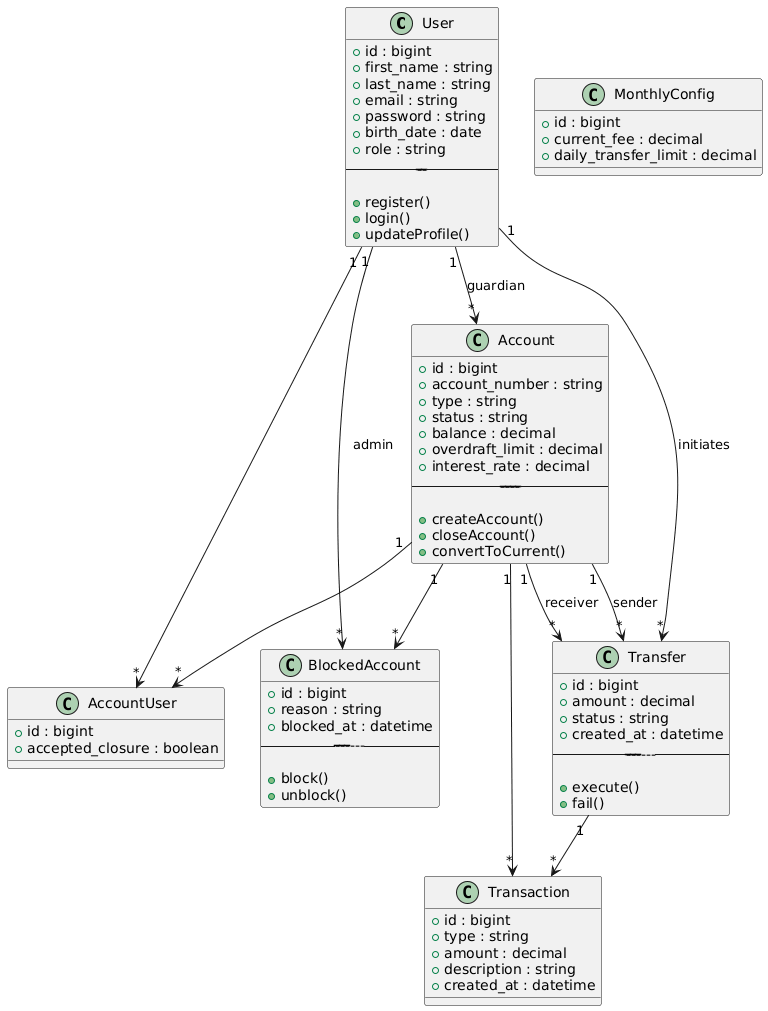

The diagram above was rendered by PlantUML. Its source (embedded in the PNG):
@startuml
class User {
+id : bigint
+first_name : string
+last_name : string
+email : string
+password : string
+birth_date : date
+role : string
--------------

+register()
+login()
+updateProfile()
}

class Account {
+id : bigint
+account_number : string
+type : string
+status : string
+balance : decimal
+overdraft_limit : decimal
+interest_rate : decimal
------------------------

+createAccount()
+closeAccount()
+convertToCurrent()
}

class AccountUser {
+id : bigint
+accepted_closure : boolean
}

class BlockedAccount {
+id : bigint
+reason : string
+blocked_at : datetime
----------------------

+block()
+unblock()
}

class Transfer {
+id : bigint
+amount : decimal
+status : string
+created_at : datetime
----------------------

+execute()
+fail()
}

class Transaction {
+id : bigint
+type : string
+amount : decimal
+description : string
+created_at : datetime
}

class MonthlyConfig {
+id : bigint
+current_fee : decimal
+daily_transfer_limit : decimal
}

User "1" --> "*" AccountUser
Account "1" --> "*" AccountUser

User "1" --> "*" Account : guardian
User "1" --> "*" BlockedAccount : admin

Account "1" --> "*" BlockedAccount

Account "1" --> "*" Transfer : sender
Account "1" --> "*" Transfer : receiver

User "1" --> "*" Transfer : initiates

Account "1" --> "*" Transaction
Transfer "1" --> "*" Transaction
@enduml